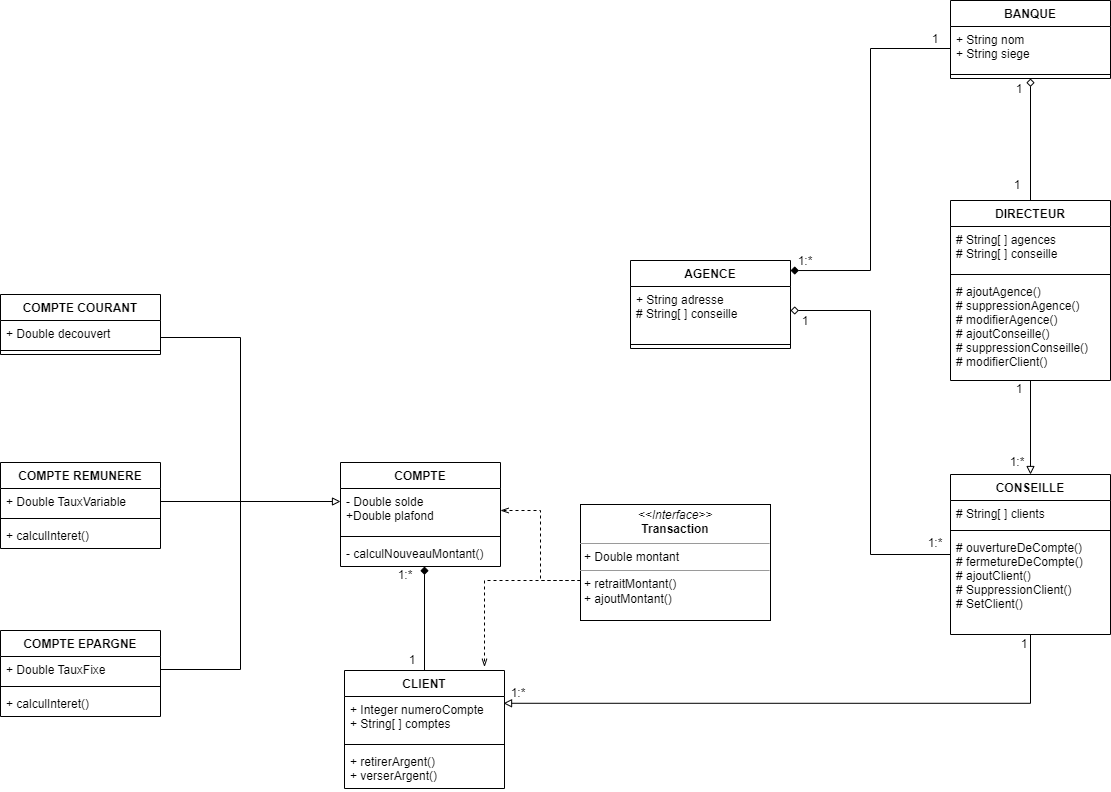

The diagram above was exported from draw.io. Its source (the exported page's mxGraphModel, read from the mxfile embedded in the PNG):
<mxGraphModel dx="1808" dy="1670" grid="1" gridSize="10" guides="1" tooltips="1" connect="1" arrows="1" fold="1" page="1" pageScale="1" pageWidth="827" pageHeight="1169" math="0" shadow="0">
  <root>
    <mxCell id="0" />
    <mxCell id="1" parent="0" />
    <mxCell id="OQVyzOp36X765HOj9gnz-5" value="BANQUE" style="swimlane;fontStyle=1;align=center;verticalAlign=top;childLayout=stackLayout;horizontal=1;startSize=26;horizontalStack=0;resizeParent=1;resizeParentMax=0;resizeLast=0;collapsible=1;marginBottom=0;" parent="1" vertex="1">
      <mxGeometry x="490" y="-710" width="160" height="78" as="geometry" />
    </mxCell>
    <mxCell id="OQVyzOp36X765HOj9gnz-6" value="+ String nom&#10;+ String siege" style="text;strokeColor=none;fillColor=none;align=left;verticalAlign=top;spacingLeft=4;spacingRight=4;overflow=hidden;rotatable=0;points=[[0,0.5],[1,0.5]];portConstraint=eastwest;" parent="OQVyzOp36X765HOj9gnz-5" vertex="1">
      <mxGeometry y="26" width="160" height="44" as="geometry" />
    </mxCell>
    <mxCell id="OQVyzOp36X765HOj9gnz-7" value="" style="line;strokeWidth=1;fillColor=none;align=left;verticalAlign=middle;spacingTop=-1;spacingLeft=3;spacingRight=3;rotatable=0;labelPosition=right;points=[];portConstraint=eastwest;strokeColor=inherit;" parent="OQVyzOp36X765HOj9gnz-5" vertex="1">
      <mxGeometry y="70" width="160" height="8" as="geometry" />
    </mxCell>
    <mxCell id="OQVyzOp36X765HOj9gnz-9" value="COMPTE" style="swimlane;fontStyle=1;align=center;verticalAlign=top;childLayout=stackLayout;horizontal=1;startSize=26;horizontalStack=0;resizeParent=1;resizeParentMax=0;resizeLast=0;collapsible=1;marginBottom=0;" parent="1" vertex="1">
      <mxGeometry x="-120" y="-248" width="160" height="104" as="geometry" />
    </mxCell>
    <mxCell id="OQVyzOp36X765HOj9gnz-10" value="- Double solde&#10;+Double plafond " style="text;strokeColor=none;fillColor=none;align=left;verticalAlign=top;spacingLeft=4;spacingRight=4;overflow=hidden;rotatable=0;points=[[0,0.5],[1,0.5]];portConstraint=eastwest;" parent="OQVyzOp36X765HOj9gnz-9" vertex="1">
      <mxGeometry y="26" width="160" height="44" as="geometry" />
    </mxCell>
    <mxCell id="OQVyzOp36X765HOj9gnz-11" value="" style="line;strokeWidth=1;fillColor=none;align=left;verticalAlign=middle;spacingTop=-1;spacingLeft=3;spacingRight=3;rotatable=0;labelPosition=right;points=[];portConstraint=eastwest;strokeColor=inherit;" parent="OQVyzOp36X765HOj9gnz-9" vertex="1">
      <mxGeometry y="70" width="160" height="8" as="geometry" />
    </mxCell>
    <mxCell id="OQVyzOp36X765HOj9gnz-12" value="- calculNouveauMontant()" style="text;strokeColor=none;fillColor=none;align=left;verticalAlign=top;spacingLeft=4;spacingRight=4;overflow=hidden;rotatable=0;points=[[0,0.5],[1,0.5]];portConstraint=eastwest;" parent="OQVyzOp36X765HOj9gnz-9" vertex="1">
      <mxGeometry y="78" width="160" height="26" as="geometry" />
    </mxCell>
    <mxCell id="OQVyzOp36X765HOj9gnz-13" value="AGENCE" style="swimlane;fontStyle=1;align=center;verticalAlign=top;childLayout=stackLayout;horizontal=1;startSize=26;horizontalStack=0;resizeParent=1;resizeParentMax=0;resizeLast=0;collapsible=1;marginBottom=0;" parent="1" vertex="1">
      <mxGeometry x="170" y="-450" width="160" height="88" as="geometry" />
    </mxCell>
    <mxCell id="OQVyzOp36X765HOj9gnz-14" value="+ String adresse&#10;# String[ ] conseille" style="text;strokeColor=none;fillColor=none;align=left;verticalAlign=top;spacingLeft=4;spacingRight=4;overflow=hidden;rotatable=0;points=[[0,0.5],[1,0.5]];portConstraint=eastwest;" parent="OQVyzOp36X765HOj9gnz-13" vertex="1">
      <mxGeometry y="26" width="160" height="54" as="geometry" />
    </mxCell>
    <mxCell id="OQVyzOp36X765HOj9gnz-15" value="" style="line;strokeWidth=1;fillColor=none;align=left;verticalAlign=middle;spacingTop=-1;spacingLeft=3;spacingRight=3;rotatable=0;labelPosition=right;points=[];portConstraint=eastwest;strokeColor=inherit;" parent="OQVyzOp36X765HOj9gnz-13" vertex="1">
      <mxGeometry y="80" width="160" height="8" as="geometry" />
    </mxCell>
    <mxCell id="2JnInFaXKjRYMfcuL5rH-36" style="edgeStyle=orthogonalEdgeStyle;rounded=0;orthogonalLoop=1;jettySize=auto;html=1;entryX=0.525;entryY=1;entryDx=0;entryDy=0;entryPerimeter=0;endArrow=diamond;endFill=1;" parent="1" source="OQVyzOp36X765HOj9gnz-17" target="OQVyzOp36X765HOj9gnz-12" edge="1">
      <mxGeometry relative="1" as="geometry" />
    </mxCell>
    <mxCell id="OQVyzOp36X765HOj9gnz-17" value="CLIENT" style="swimlane;fontStyle=1;align=center;verticalAlign=top;childLayout=stackLayout;horizontal=1;startSize=26;horizontalStack=0;resizeParent=1;resizeParentMax=0;resizeLast=0;collapsible=1;marginBottom=0;" parent="1" vertex="1">
      <mxGeometry x="-116" y="-40" width="160" height="118" as="geometry" />
    </mxCell>
    <mxCell id="OQVyzOp36X765HOj9gnz-18" value="+ Integer numeroCompte&#10;+ String[ ] comptes" style="text;strokeColor=none;fillColor=none;align=left;verticalAlign=top;spacingLeft=4;spacingRight=4;overflow=hidden;rotatable=0;points=[[0,0.5],[1,0.5]];portConstraint=eastwest;" parent="OQVyzOp36X765HOj9gnz-17" vertex="1">
      <mxGeometry y="26" width="160" height="44" as="geometry" />
    </mxCell>
    <mxCell id="OQVyzOp36X765HOj9gnz-19" value="" style="line;strokeWidth=1;fillColor=none;align=left;verticalAlign=middle;spacingTop=-1;spacingLeft=3;spacingRight=3;rotatable=0;labelPosition=right;points=[];portConstraint=eastwest;strokeColor=inherit;" parent="OQVyzOp36X765HOj9gnz-17" vertex="1">
      <mxGeometry y="70" width="160" height="8" as="geometry" />
    </mxCell>
    <mxCell id="OQVyzOp36X765HOj9gnz-20" value="+ retirerArgent()&#10;+ verserArgent()" style="text;strokeColor=none;fillColor=none;align=left;verticalAlign=top;spacingLeft=4;spacingRight=4;overflow=hidden;rotatable=0;points=[[0,0.5],[1,0.5]];portConstraint=eastwest;" parent="OQVyzOp36X765HOj9gnz-17" vertex="1">
      <mxGeometry y="78" width="160" height="40" as="geometry" />
    </mxCell>
    <mxCell id="2JnInFaXKjRYMfcuL5rH-33" style="edgeStyle=orthogonalEdgeStyle;rounded=0;orthogonalLoop=1;jettySize=auto;html=1;endArrow=block;endFill=0;startArrow=none;startFill=0;" parent="1" source="2JnInFaXKjRYMfcuL5rH-1" edge="1">
      <mxGeometry relative="1" as="geometry">
        <Array as="points">
          <mxPoint x="-220" y="-373" />
          <mxPoint x="-220" y="-209" />
          <mxPoint x="-120" y="-209" />
        </Array>
        <mxPoint x="-120" y="-209" as="targetPoint" />
      </mxGeometry>
    </mxCell>
    <mxCell id="2JnInFaXKjRYMfcuL5rH-1" value="COMPTE COURANT" style="swimlane;fontStyle=1;align=center;verticalAlign=top;childLayout=stackLayout;horizontal=1;startSize=26;horizontalStack=0;resizeParent=1;resizeParentMax=0;resizeLast=0;collapsible=1;marginBottom=0;" parent="1" vertex="1">
      <mxGeometry x="-460" y="-416" width="160" height="60" as="geometry" />
    </mxCell>
    <mxCell id="2JnInFaXKjRYMfcuL5rH-2" value="+ Double decouvert" style="text;strokeColor=none;fillColor=none;align=left;verticalAlign=top;spacingLeft=4;spacingRight=4;overflow=hidden;rotatable=0;points=[[0,0.5],[1,0.5]];portConstraint=eastwest;" parent="2JnInFaXKjRYMfcuL5rH-1" vertex="1">
      <mxGeometry y="26" width="160" height="26" as="geometry" />
    </mxCell>
    <mxCell id="2JnInFaXKjRYMfcuL5rH-3" value="" style="line;strokeWidth=1;fillColor=none;align=left;verticalAlign=middle;spacingTop=-1;spacingLeft=3;spacingRight=3;rotatable=0;labelPosition=right;points=[];portConstraint=eastwest;strokeColor=inherit;" parent="2JnInFaXKjRYMfcuL5rH-1" vertex="1">
      <mxGeometry y="52" width="160" height="8" as="geometry" />
    </mxCell>
    <mxCell id="2JnInFaXKjRYMfcuL5rH-5" value="COMPTE REMUNERE" style="swimlane;fontStyle=1;align=center;verticalAlign=top;childLayout=stackLayout;horizontal=1;startSize=26;horizontalStack=0;resizeParent=1;resizeParentMax=0;resizeLast=0;collapsible=1;marginBottom=0;" parent="1" vertex="1">
      <mxGeometry x="-460" y="-248" width="160" height="86" as="geometry" />
    </mxCell>
    <mxCell id="2JnInFaXKjRYMfcuL5rH-6" value="+ Double TauxVariable" style="text;strokeColor=none;fillColor=none;align=left;verticalAlign=top;spacingLeft=4;spacingRight=4;overflow=hidden;rotatable=0;points=[[0,0.5],[1,0.5]];portConstraint=eastwest;" parent="2JnInFaXKjRYMfcuL5rH-5" vertex="1">
      <mxGeometry y="26" width="160" height="26" as="geometry" />
    </mxCell>
    <mxCell id="2JnInFaXKjRYMfcuL5rH-7" value="" style="line;strokeWidth=1;fillColor=none;align=left;verticalAlign=middle;spacingTop=-1;spacingLeft=3;spacingRight=3;rotatable=0;labelPosition=right;points=[];portConstraint=eastwest;strokeColor=inherit;" parent="2JnInFaXKjRYMfcuL5rH-5" vertex="1">
      <mxGeometry y="52" width="160" height="8" as="geometry" />
    </mxCell>
    <mxCell id="2JnInFaXKjRYMfcuL5rH-8" value="+ calculInteret()" style="text;strokeColor=none;fillColor=none;align=left;verticalAlign=top;spacingLeft=4;spacingRight=4;overflow=hidden;rotatable=0;points=[[0,0.5],[1,0.5]];portConstraint=eastwest;" parent="2JnInFaXKjRYMfcuL5rH-5" vertex="1">
      <mxGeometry y="60" width="160" height="26" as="geometry" />
    </mxCell>
    <mxCell id="2JnInFaXKjRYMfcuL5rH-9" value="COMPTE EPARGNE" style="swimlane;fontStyle=1;align=center;verticalAlign=top;childLayout=stackLayout;horizontal=1;startSize=26;horizontalStack=0;resizeParent=1;resizeParentMax=0;resizeLast=0;collapsible=1;marginBottom=0;" parent="1" vertex="1">
      <mxGeometry x="-460" y="-80" width="160" height="86" as="geometry" />
    </mxCell>
    <mxCell id="2JnInFaXKjRYMfcuL5rH-10" value="+ Double TauxFixe" style="text;strokeColor=none;fillColor=none;align=left;verticalAlign=top;spacingLeft=4;spacingRight=4;overflow=hidden;rotatable=0;points=[[0,0.5],[1,0.5]];portConstraint=eastwest;" parent="2JnInFaXKjRYMfcuL5rH-9" vertex="1">
      <mxGeometry y="26" width="160" height="26" as="geometry" />
    </mxCell>
    <mxCell id="2JnInFaXKjRYMfcuL5rH-11" value="" style="line;strokeWidth=1;fillColor=none;align=left;verticalAlign=middle;spacingTop=-1;spacingLeft=3;spacingRight=3;rotatable=0;labelPosition=right;points=[];portConstraint=eastwest;strokeColor=inherit;" parent="2JnInFaXKjRYMfcuL5rH-9" vertex="1">
      <mxGeometry y="52" width="160" height="8" as="geometry" />
    </mxCell>
    <mxCell id="2JnInFaXKjRYMfcuL5rH-12" value="+ calculInteret()" style="text;strokeColor=none;fillColor=none;align=left;verticalAlign=top;spacingLeft=4;spacingRight=4;overflow=hidden;rotatable=0;points=[[0,0.5],[1,0.5]];portConstraint=eastwest;" parent="2JnInFaXKjRYMfcuL5rH-9" vertex="1">
      <mxGeometry y="60" width="160" height="26" as="geometry" />
    </mxCell>
    <mxCell id="2JnInFaXKjRYMfcuL5rH-38" style="edgeStyle=orthogonalEdgeStyle;rounded=0;orthogonalLoop=1;jettySize=auto;html=1;entryX=0.994;entryY=0.154;entryDx=0;entryDy=0;entryPerimeter=0;endArrow=block;endFill=0;startArrow=none;startFill=0;" parent="1" source="2JnInFaXKjRYMfcuL5rH-13" target="OQVyzOp36X765HOj9gnz-18" edge="1">
      <mxGeometry relative="1" as="geometry" />
    </mxCell>
    <mxCell id="2JnInFaXKjRYMfcuL5rH-51" style="edgeStyle=orthogonalEdgeStyle;rounded=0;orthogonalLoop=1;jettySize=auto;html=1;startArrow=none;startFill=0;endArrow=diamond;endFill=0;" parent="1" source="2JnInFaXKjRYMfcuL5rH-13" edge="1">
      <mxGeometry relative="1" as="geometry">
        <mxPoint x="330" y="-400" as="targetPoint" />
        <Array as="points">
          <mxPoint x="410" y="-156" />
          <mxPoint x="410" y="-400" />
          <mxPoint x="330" y="-400" />
        </Array>
      </mxGeometry>
    </mxCell>
    <mxCell id="2JnInFaXKjRYMfcuL5rH-13" value="CONSEILLE" style="swimlane;fontStyle=1;align=center;verticalAlign=top;childLayout=stackLayout;horizontal=1;startSize=26;horizontalStack=0;resizeParent=1;resizeParentMax=0;resizeLast=0;collapsible=1;marginBottom=0;" parent="1" vertex="1">
      <mxGeometry x="490" y="-236" width="160" height="160" as="geometry" />
    </mxCell>
    <mxCell id="2JnInFaXKjRYMfcuL5rH-14" value="# String[ ] clients" style="text;strokeColor=none;fillColor=none;align=left;verticalAlign=top;spacingLeft=4;spacingRight=4;overflow=hidden;rotatable=0;points=[[0,0.5],[1,0.5]];portConstraint=eastwest;" parent="2JnInFaXKjRYMfcuL5rH-13" vertex="1">
      <mxGeometry y="26" width="160" height="26" as="geometry" />
    </mxCell>
    <mxCell id="2JnInFaXKjRYMfcuL5rH-15" value="" style="line;strokeWidth=1;fillColor=none;align=left;verticalAlign=middle;spacingTop=-1;spacingLeft=3;spacingRight=3;rotatable=0;labelPosition=right;points=[];portConstraint=eastwest;strokeColor=inherit;" parent="2JnInFaXKjRYMfcuL5rH-13" vertex="1">
      <mxGeometry y="52" width="160" height="8" as="geometry" />
    </mxCell>
    <mxCell id="2JnInFaXKjRYMfcuL5rH-39" value="# ouvertureDeCompte()&#10;# fermetureDeCompte()&#10;# ajoutClient()&#10;# SuppressionClient()&#10;# SetClient()" style="text;strokeColor=none;fillColor=none;align=left;verticalAlign=top;spacingLeft=4;spacingRight=4;overflow=hidden;rotatable=0;points=[[0,0.5],[1,0.5]];portConstraint=eastwest;" parent="2JnInFaXKjRYMfcuL5rH-13" vertex="1">
      <mxGeometry y="60" width="160" height="100" as="geometry" />
    </mxCell>
    <mxCell id="2JnInFaXKjRYMfcuL5rH-32" style="edgeStyle=orthogonalEdgeStyle;rounded=0;orthogonalLoop=1;jettySize=auto;html=1;entryX=0.5;entryY=0;entryDx=0;entryDy=0;endArrow=block;endFill=0;startArrow=none;startFill=0;" parent="1" source="2JnInFaXKjRYMfcuL5rH-17" target="2JnInFaXKjRYMfcuL5rH-13" edge="1">
      <mxGeometry relative="1" as="geometry" />
    </mxCell>
    <mxCell id="2JnInFaXKjRYMfcuL5rH-45" style="edgeStyle=orthogonalEdgeStyle;rounded=0;orthogonalLoop=1;jettySize=auto;html=1;startArrow=none;startFill=0;endArrow=diamond;endFill=0;entryX=0.5;entryY=1;entryDx=0;entryDy=0;" parent="1" source="2JnInFaXKjRYMfcuL5rH-17" target="OQVyzOp36X765HOj9gnz-5" edge="1">
      <mxGeometry relative="1" as="geometry">
        <mxPoint x="570.3200000000002" y="-606" as="targetPoint" />
      </mxGeometry>
    </mxCell>
    <mxCell id="2JnInFaXKjRYMfcuL5rH-17" value="DIRECTEUR" style="swimlane;fontStyle=1;align=center;verticalAlign=top;childLayout=stackLayout;horizontal=1;startSize=26;horizontalStack=0;resizeParent=1;resizeParentMax=0;resizeLast=0;collapsible=1;marginBottom=0;" parent="1" vertex="1">
      <mxGeometry x="490" y="-510" width="160" height="180" as="geometry" />
    </mxCell>
    <mxCell id="2JnInFaXKjRYMfcuL5rH-18" value="# String[ ] agences&#10;# String[ ] conseille" style="text;strokeColor=none;fillColor=none;align=left;verticalAlign=top;spacingLeft=4;spacingRight=4;overflow=hidden;rotatable=0;points=[[0,0.5],[1,0.5]];portConstraint=eastwest;" parent="2JnInFaXKjRYMfcuL5rH-17" vertex="1">
      <mxGeometry y="26" width="160" height="44" as="geometry" />
    </mxCell>
    <mxCell id="2JnInFaXKjRYMfcuL5rH-19" value="" style="line;strokeWidth=1;fillColor=none;align=left;verticalAlign=middle;spacingTop=-1;spacingLeft=3;spacingRight=3;rotatable=0;labelPosition=right;points=[];portConstraint=eastwest;strokeColor=inherit;" parent="2JnInFaXKjRYMfcuL5rH-17" vertex="1">
      <mxGeometry y="70" width="160" height="8" as="geometry" />
    </mxCell>
    <mxCell id="2JnInFaXKjRYMfcuL5rH-20" value="# ajoutAgence()&#10;# suppressionAgence()&#10;# modifierAgence()&#10;# ajoutConseille()&#10;# suppressionConseille()&#10;# modifierClient()" style="text;strokeColor=none;fillColor=none;align=left;verticalAlign=top;spacingLeft=4;spacingRight=4;overflow=hidden;rotatable=0;points=[[0,0.5],[1,0.5]];portConstraint=eastwest;" parent="2JnInFaXKjRYMfcuL5rH-17" vertex="1">
      <mxGeometry y="78" width="160" height="102" as="geometry" />
    </mxCell>
    <mxCell id="2JnInFaXKjRYMfcuL5rH-46" style="edgeStyle=orthogonalEdgeStyle;rounded=0;orthogonalLoop=1;jettySize=auto;html=1;entryX=1;entryY=0.5;entryDx=0;entryDy=0;dashed=1;startArrow=none;startFill=0;endArrow=openThin;endFill=0;" parent="1" source="2JnInFaXKjRYMfcuL5rH-22" target="OQVyzOp36X765HOj9gnz-10" edge="1">
      <mxGeometry relative="1" as="geometry">
        <Array as="points">
          <mxPoint x="80" y="-130" />
          <mxPoint x="80" y="-200" />
        </Array>
      </mxGeometry>
    </mxCell>
    <mxCell id="2JnInFaXKjRYMfcuL5rH-47" style="edgeStyle=orthogonalEdgeStyle;rounded=0;orthogonalLoop=1;jettySize=auto;html=1;entryX=0.875;entryY=-0.031;entryDx=0;entryDy=0;entryPerimeter=0;dashed=1;startArrow=none;startFill=0;endArrow=openThin;endFill=0;" parent="1" source="2JnInFaXKjRYMfcuL5rH-22" target="OQVyzOp36X765HOj9gnz-17" edge="1">
      <mxGeometry relative="1" as="geometry">
        <Array as="points">
          <mxPoint x="24" y="-130" />
        </Array>
      </mxGeometry>
    </mxCell>
    <mxCell id="2JnInFaXKjRYMfcuL5rH-22" value="&lt;p style=&quot;margin:0px;margin-top:4px;text-align:center;&quot;&gt;&lt;i&gt;&amp;lt;&amp;lt;Interface&amp;gt;&amp;gt;&lt;/i&gt;&lt;br&gt;&lt;b&gt;Transaction&lt;/b&gt;&lt;/p&gt;&lt;hr size=&quot;1&quot;&gt;&lt;p style=&quot;margin:0px;margin-left:4px;&quot;&gt;+ Double montant&lt;/p&gt;&lt;hr size=&quot;1&quot;&gt;&lt;p style=&quot;margin:0px;margin-left:4px;&quot;&gt;+ retraitMontant()&lt;br&gt;+ ajoutMontant()&lt;/p&gt;" style="verticalAlign=top;align=left;overflow=fill;fontSize=12;fontFamily=Helvetica;html=1;" parent="1" vertex="1">
      <mxGeometry x="120" y="-206" width="190" height="116" as="geometry" />
    </mxCell>
    <mxCell id="2JnInFaXKjRYMfcuL5rH-48" style="edgeStyle=orthogonalEdgeStyle;rounded=0;orthogonalLoop=1;jettySize=auto;html=1;startArrow=none;startFill=0;endArrow=diamond;endFill=1;entryX=1;entryY=0.114;entryDx=0;entryDy=0;entryPerimeter=0;" parent="1" source="OQVyzOp36X765HOj9gnz-6" target="OQVyzOp36X765HOj9gnz-13" edge="1">
      <mxGeometry relative="1" as="geometry">
        <mxPoint x="360" y="-440" as="targetPoint" />
        <Array as="points">
          <mxPoint x="410" y="-662" />
          <mxPoint x="410" y="-440" />
        </Array>
      </mxGeometry>
    </mxCell>
    <mxCell id="ya2Ih5qrtL0HD_dOZ8Iv-1" style="edgeStyle=orthogonalEdgeStyle;rounded=0;orthogonalLoop=1;jettySize=auto;html=1;startArrow=none;startFill=0;endArrow=none;endFill=0;" edge="1" parent="1" source="2JnInFaXKjRYMfcuL5rH-6">
      <mxGeometry relative="1" as="geometry">
        <mxPoint x="-189.99999999999977" y="-209.00000000000023" as="targetPoint" />
      </mxGeometry>
    </mxCell>
    <mxCell id="ya2Ih5qrtL0HD_dOZ8Iv-2" style="edgeStyle=orthogonalEdgeStyle;rounded=0;orthogonalLoop=1;jettySize=auto;html=1;startArrow=none;startFill=0;endArrow=none;endFill=0;" edge="1" parent="1" source="2JnInFaXKjRYMfcuL5rH-10">
      <mxGeometry relative="1" as="geometry">
        <mxPoint x="-219.99999999999977" y="-210" as="targetPoint" />
      </mxGeometry>
    </mxCell>
    <mxCell id="ya2Ih5qrtL0HD_dOZ8Iv-3" value="1:*" style="text;html=1;strokeColor=none;fillColor=none;align=center;verticalAlign=middle;whiteSpace=wrap;rounded=0;" vertex="1" parent="1">
      <mxGeometry x="-70" y="-140" width="30" height="10" as="geometry" />
    </mxCell>
    <mxCell id="ya2Ih5qrtL0HD_dOZ8Iv-4" value="1" style="text;html=1;strokeColor=none;fillColor=none;align=center;verticalAlign=middle;whiteSpace=wrap;rounded=0;" vertex="1" parent="1">
      <mxGeometry x="-63" y="-55" width="30" height="10" as="geometry" />
    </mxCell>
    <mxCell id="ya2Ih5qrtL0HD_dOZ8Iv-5" value="1:*" style="text;html=1;strokeColor=none;fillColor=none;align=center;verticalAlign=middle;whiteSpace=wrap;rounded=0;" vertex="1" parent="1">
      <mxGeometry x="43" y="-22" width="30" height="10" as="geometry" />
    </mxCell>
    <mxCell id="ya2Ih5qrtL0HD_dOZ8Iv-6" value="1" style="text;html=1;strokeColor=none;fillColor=none;align=center;verticalAlign=middle;whiteSpace=wrap;rounded=0;" vertex="1" parent="1">
      <mxGeometry x="549" y="-71" width="30" height="10" as="geometry" />
    </mxCell>
    <mxCell id="ya2Ih5qrtL0HD_dOZ8Iv-7" value="1:*" style="text;html=1;strokeColor=none;fillColor=none;align=center;verticalAlign=middle;whiteSpace=wrap;rounded=0;" vertex="1" parent="1">
      <mxGeometry x="542" y="-253" width="30" height="10" as="geometry" />
    </mxCell>
    <mxCell id="ya2Ih5qrtL0HD_dOZ8Iv-8" value="1" style="text;html=1;strokeColor=none;fillColor=none;align=center;verticalAlign=middle;whiteSpace=wrap;rounded=0;" vertex="1" parent="1">
      <mxGeometry x="544" y="-326" width="30" height="10" as="geometry" />
    </mxCell>
    <mxCell id="ya2Ih5qrtL0HD_dOZ8Iv-9" value="1" style="text;html=1;strokeColor=none;fillColor=none;align=center;verticalAlign=middle;whiteSpace=wrap;rounded=0;" vertex="1" parent="1">
      <mxGeometry x="542" y="-530" width="30" height="10" as="geometry" />
    </mxCell>
    <mxCell id="ya2Ih5qrtL0HD_dOZ8Iv-10" value="1" style="text;html=1;strokeColor=none;fillColor=none;align=center;verticalAlign=middle;whiteSpace=wrap;rounded=0;" vertex="1" parent="1">
      <mxGeometry x="544" y="-626" width="30" height="10" as="geometry" />
    </mxCell>
    <mxCell id="ya2Ih5qrtL0HD_dOZ8Iv-11" value="1:*" style="text;html=1;strokeColor=none;fillColor=none;align=center;verticalAlign=middle;whiteSpace=wrap;rounded=0;" vertex="1" parent="1">
      <mxGeometry x="330" y="-454" width="30" height="10" as="geometry" />
    </mxCell>
    <mxCell id="ya2Ih5qrtL0HD_dOZ8Iv-12" value="1:*" style="text;html=1;strokeColor=none;fillColor=none;align=center;verticalAlign=middle;whiteSpace=wrap;rounded=0;" vertex="1" parent="1">
      <mxGeometry x="460" y="-172" width="30" height="10" as="geometry" />
    </mxCell>
    <mxCell id="ya2Ih5qrtL0HD_dOZ8Iv-15" value="1" style="text;html=1;strokeColor=none;fillColor=none;align=center;verticalAlign=middle;whiteSpace=wrap;rounded=0;" vertex="1" parent="1">
      <mxGeometry x="330" y="-394" width="30" height="10" as="geometry" />
    </mxCell>
    <mxCell id="ya2Ih5qrtL0HD_dOZ8Iv-16" value="1" style="text;html=1;strokeColor=none;fillColor=none;align=center;verticalAlign=middle;whiteSpace=wrap;rounded=0;" vertex="1" parent="1">
      <mxGeometry x="460" y="-676" width="30" height="10" as="geometry" />
    </mxCell>
  </root>
</mxGraphModel>